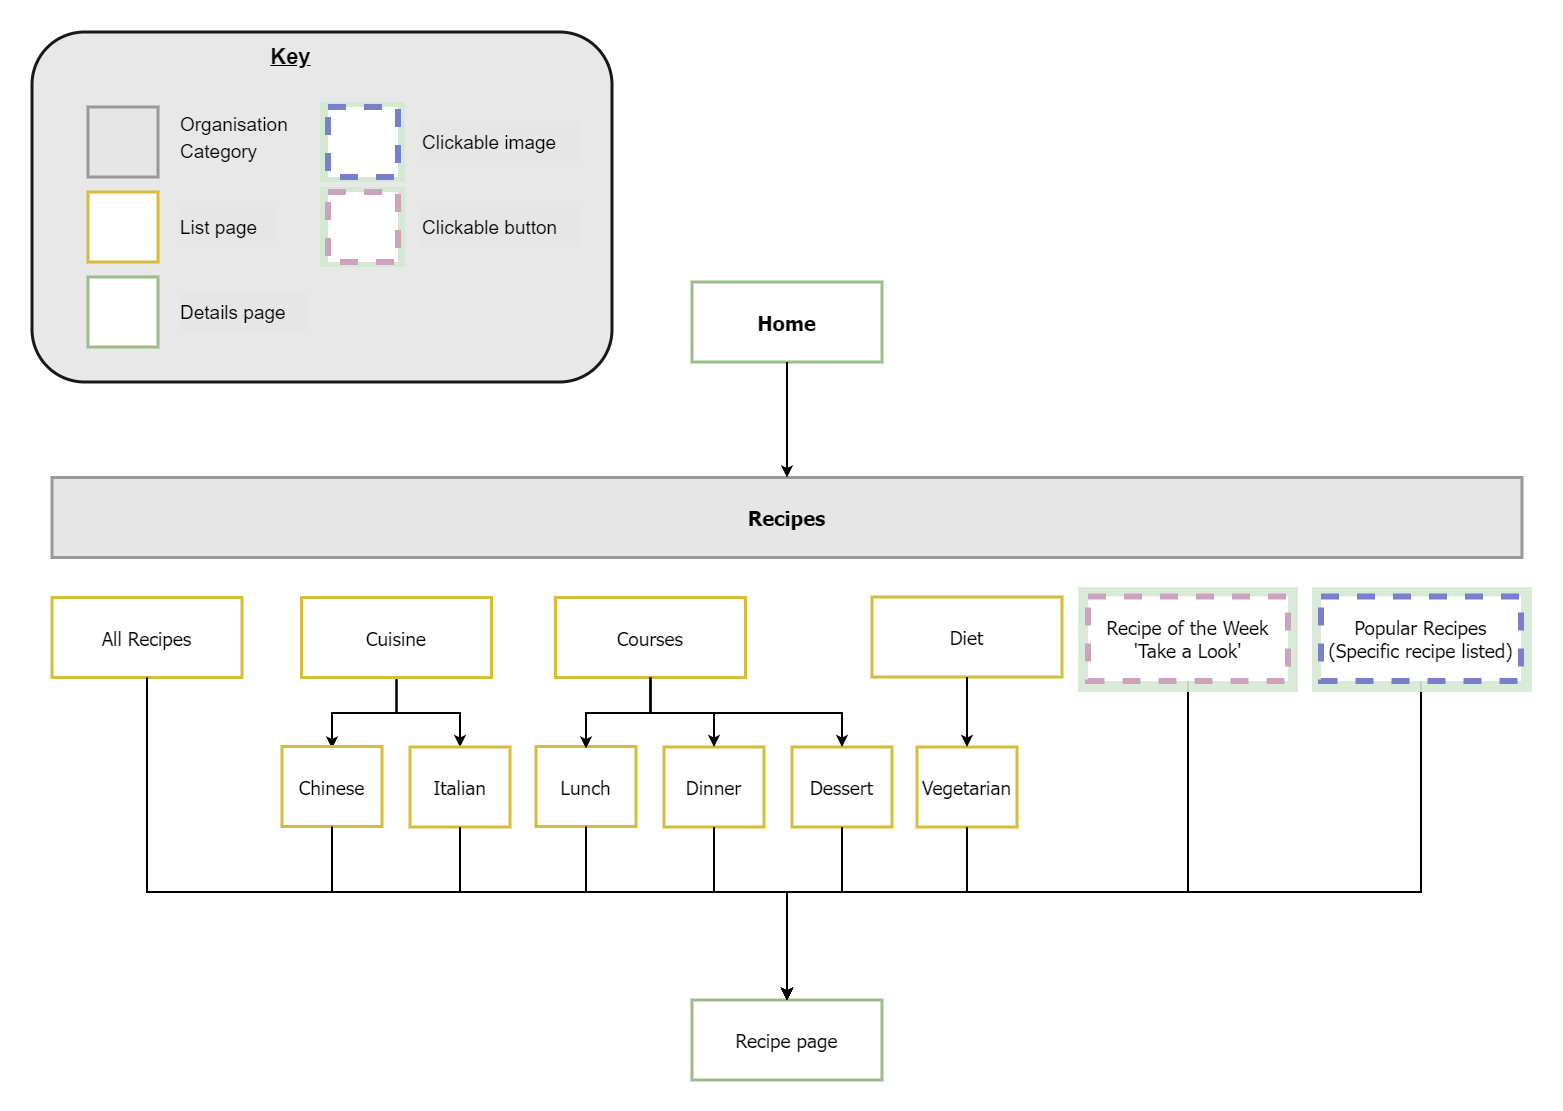

The diagram above was exported from draw.io. Its source (the exported page's mxGraphModel, read from the mxfile embedded in the PNG):
<mxGraphModel dx="4086.5" dy="2313.5" grid="1" gridSize="10" guides="1" tooltips="1" connect="1" arrows="1" fold="1" page="1" pageScale="1.5" pageWidth="1169" pageHeight="827" background="none" math="0" shadow="0">
  <root>
    <mxCell id="0" />
    <mxCell id="1" parent="0" />
    <mxCell id="2" value="Home" style="rounded=0;fillColor=#FFFFFF;gradientColor=none;strokeColor=#9CBD8B;fontColor=#000000;fontStyle=1;fontFamily=Tahoma;fontSize=20;strokeWidth=3;" parent="1" vertex="1">
      <mxGeometry x="400" y="80" width="190" height="80" as="geometry" />
    </mxCell>
    <mxCell id="13" value="Recipes" style="rounded=0;fillColor=#E6E6E6;gradientColor=none;strokeColor=#999999;fontColor=#000000;fontStyle=1;fontFamily=Tahoma;fontSize=20;strokeWidth=3;" parent="1" vertex="1">
      <mxGeometry x="-240" y="275.5" width="1470" height="80" as="geometry" />
    </mxCell>
    <mxCell id="61" value="" style="edgeStyle=elbowEdgeStyle;elbow=vertical;strokeWidth=2;rounded=0;entryX=0.5;entryY=0;entryDx=0;entryDy=0;" parent="1" source="2" target="13" edge="1">
      <mxGeometry x="-23" y="135.5" width="100" height="100" as="geometry">
        <mxPoint x="-23" y="235.5" as="sourcePoint" />
        <mxPoint x="690" y="210" as="targetPoint" />
        <Array as="points">
          <mxPoint x="870" y="200" />
        </Array>
      </mxGeometry>
    </mxCell>
    <mxCell id="CCxIDJ3FNQZhyjp9CgOJ-184" value="Courses" style="rounded=0;fillColor=#FFFFFF;gradientColor=none;strokeColor=#D6BC38;fontColor=#000000;fontStyle=0;fontFamily=Tahoma;fontSize=19;strokeWidth=3;" parent="1" vertex="1">
      <mxGeometry x="263.4999999999998" y="395.5" width="190" height="80" as="geometry" />
    </mxCell>
    <mxCell id="CCxIDJ3FNQZhyjp9CgOJ-193" value="Lunch" style="rounded=0;fillColor=#FFFFFF;gradientColor=none;strokeColor=#D6BC38;fontColor=#000000;fontStyle=0;fontFamily=Tahoma;fontSize=19;strokeWidth=3;" parent="1" vertex="1">
      <mxGeometry x="244" y="544.5" width="100" height="80" as="geometry" />
    </mxCell>
    <mxCell id="CCxIDJ3FNQZhyjp9CgOJ-194" value="Dinner" style="rounded=0;fillColor=#FFFFFF;gradientColor=none;strokeColor=#D6BC38;fontColor=#000000;fontStyle=0;fontFamily=Tahoma;fontSize=19;strokeWidth=3;" parent="1" vertex="1">
      <mxGeometry x="372" y="545" width="100" height="80" as="geometry" />
    </mxCell>
    <mxCell id="CCxIDJ3FNQZhyjp9CgOJ-195" value="Dessert" style="rounded=0;fillColor=#FFFFFF;gradientColor=none;strokeColor=#D6BC38;fontColor=#000000;fontStyle=0;fontFamily=Tahoma;fontSize=19;strokeWidth=3;" parent="1" vertex="1">
      <mxGeometry x="500" y="545" width="100" height="80" as="geometry" />
    </mxCell>
    <mxCell id="CCxIDJ3FNQZhyjp9CgOJ-199" value="" style="edgeStyle=elbowEdgeStyle;elbow=vertical;strokeWidth=2;rounded=0;exitX=0.5;exitY=1;exitDx=0;exitDy=0;entryX=0.5;entryY=0;entryDx=0;entryDy=0;" parent="1" edge="1">
      <mxGeometry x="261" y="157.5" width="100" height="100" as="geometry">
        <mxPoint x="358.5" y="477.5" as="sourcePoint" />
        <mxPoint x="294" y="546.5" as="targetPoint" />
        <Array as="points">
          <mxPoint x="330" y="511" />
        </Array>
      </mxGeometry>
    </mxCell>
    <mxCell id="CCxIDJ3FNQZhyjp9CgOJ-200" value="" style="edgeStyle=elbowEdgeStyle;elbow=vertical;strokeWidth=2;rounded=0;entryX=0.5;entryY=0;entryDx=0;entryDy=0;exitX=0.5;exitY=1;exitDx=0;exitDy=0;" parent="1" source="CCxIDJ3FNQZhyjp9CgOJ-184" target="CCxIDJ3FNQZhyjp9CgOJ-194" edge="1">
      <mxGeometry x="271" y="165.5" width="100" height="100" as="geometry">
        <mxPoint x="354" y="470" as="sourcePoint" />
        <mxPoint x="304.00000000000045" y="522.5" as="targetPoint" />
      </mxGeometry>
    </mxCell>
    <mxCell id="CCxIDJ3FNQZhyjp9CgOJ-201" value="" style="edgeStyle=elbowEdgeStyle;elbow=vertical;strokeWidth=2;rounded=0;entryX=0.5;entryY=0;entryDx=0;entryDy=0;exitX=0.5;exitY=1;exitDx=0;exitDy=0;" parent="1" source="CCxIDJ3FNQZhyjp9CgOJ-184" target="CCxIDJ3FNQZhyjp9CgOJ-195" edge="1">
      <mxGeometry x="281" y="175.5" width="100" height="100" as="geometry">
        <mxPoint x="368.5" y="470" as="sourcePoint" />
        <mxPoint x="432" y="523" as="targetPoint" />
      </mxGeometry>
    </mxCell>
    <mxCell id="CCxIDJ3FNQZhyjp9CgOJ-202" value="Diet" style="rounded=0;fillColor=#FFFFFF;gradientColor=none;strokeColor=#D6BC38;fontColor=#000000;fontStyle=0;fontFamily=Tahoma;fontSize=19;strokeWidth=3;" parent="1" vertex="1">
      <mxGeometry x="579.9999999999998" y="395" width="190" height="80" as="geometry" />
    </mxCell>
    <mxCell id="CCxIDJ3FNQZhyjp9CgOJ-203" value="Vegetarian" style="rounded=0;fillColor=#FFFFFF;gradientColor=none;strokeColor=#D6BC38;fontColor=#000000;fontStyle=0;fontFamily=Tahoma;fontSize=19;strokeWidth=3;" parent="1" vertex="1">
      <mxGeometry x="625" y="545" width="100" height="80" as="geometry" />
    </mxCell>
    <mxCell id="CCxIDJ3FNQZhyjp9CgOJ-204" value="" style="edgeStyle=elbowEdgeStyle;elbow=vertical;strokeWidth=2;rounded=0;entryX=0.5;entryY=0;entryDx=0;entryDy=0;exitX=0.5;exitY=1;exitDx=0;exitDy=0;" parent="1" source="CCxIDJ3FNQZhyjp9CgOJ-202" target="CCxIDJ3FNQZhyjp9CgOJ-203" edge="1">
      <mxGeometry x="27" y="185.5" width="100" height="100" as="geometry">
        <mxPoint x="104.5" y="485.5" as="sourcePoint" />
        <mxPoint x="295.99999999999955" y="523" as="targetPoint" />
      </mxGeometry>
    </mxCell>
    <mxCell id="CCxIDJ3FNQZhyjp9CgOJ-209" value="Recipe page" style="rounded=0;fillColor=#FFFFFF;gradientColor=none;strokeColor=#9CBD8B;fontColor=#000000;fontStyle=0;fontFamily=Tahoma;fontSize=19;strokeWidth=3;" parent="1" vertex="1">
      <mxGeometry x="400" y="798" width="190" height="80" as="geometry" />
    </mxCell>
    <mxCell id="CCxIDJ3FNQZhyjp9CgOJ-210" value="" style="edgeStyle=elbowEdgeStyle;elbow=vertical;strokeWidth=2;rounded=0;entryX=0.5;entryY=0;entryDx=0;entryDy=0;exitX=0.5;exitY=1;exitDx=0;exitDy=0;" parent="1" source="CCxIDJ3FNQZhyjp9CgOJ-203" target="CCxIDJ3FNQZhyjp9CgOJ-209" edge="1">
      <mxGeometry x="37" y="213.5" width="100" height="100" as="geometry">
        <mxPoint x="685" y="503" as="sourcePoint" />
        <mxPoint x="685" y="541" as="targetPoint" />
        <Array as="points">
          <mxPoint x="580" y="690" />
        </Array>
      </mxGeometry>
    </mxCell>
    <mxCell id="CCxIDJ3FNQZhyjp9CgOJ-213" value="" style="edgeStyle=elbowEdgeStyle;elbow=vertical;strokeWidth=2;rounded=0;entryX=0.5;entryY=0;entryDx=0;entryDy=0;exitX=0.5;exitY=1;exitDx=0;exitDy=0;" parent="1" source="CCxIDJ3FNQZhyjp9CgOJ-195" target="CCxIDJ3FNQZhyjp9CgOJ-209" edge="1">
      <mxGeometry x="47" y="223.5" width="100" height="100" as="geometry">
        <mxPoint x="685" y="621" as="sourcePoint" />
        <mxPoint x="454" y="708" as="targetPoint" />
        <Array as="points">
          <mxPoint x="520" y="690" />
        </Array>
      </mxGeometry>
    </mxCell>
    <mxCell id="CCxIDJ3FNQZhyjp9CgOJ-214" value="" style="edgeStyle=elbowEdgeStyle;elbow=vertical;strokeWidth=2;rounded=0;entryX=0.5;entryY=0;entryDx=0;entryDy=0;exitX=0.5;exitY=1;exitDx=0;exitDy=0;" parent="1" source="CCxIDJ3FNQZhyjp9CgOJ-194" target="CCxIDJ3FNQZhyjp9CgOJ-209" edge="1">
      <mxGeometry x="57" y="233.5" width="100" height="100" as="geometry">
        <mxPoint x="560" y="621" as="sourcePoint" />
        <mxPoint x="454" y="708" as="targetPoint" />
        <Array as="points">
          <mxPoint x="450" y="690" />
        </Array>
      </mxGeometry>
    </mxCell>
    <mxCell id="CCxIDJ3FNQZhyjp9CgOJ-215" value="" style="edgeStyle=elbowEdgeStyle;elbow=vertical;strokeWidth=2;rounded=0;entryX=0.5;entryY=0;entryDx=0;entryDy=0;exitX=0.5;exitY=1;exitDx=0;exitDy=0;" parent="1" source="CCxIDJ3FNQZhyjp9CgOJ-193" target="CCxIDJ3FNQZhyjp9CgOJ-209" edge="1">
      <mxGeometry x="67" y="243.5" width="100" height="100" as="geometry">
        <mxPoint x="432.0000000000002" y="621" as="sourcePoint" />
        <mxPoint x="454" y="708" as="targetPoint" />
        <Array as="points">
          <mxPoint x="390" y="690" />
        </Array>
      </mxGeometry>
    </mxCell>
    <mxCell id="CCxIDJ3FNQZhyjp9CgOJ-217" value="All Recipes" style="rounded=0;fillColor=#FFFFFF;gradientColor=none;strokeColor=#D6BC38;fontColor=#000000;fontStyle=0;fontFamily=Tahoma;fontSize=19;strokeWidth=3;" parent="1" vertex="1">
      <mxGeometry x="-240.00000000000023" y="395.5" width="190" height="80" as="geometry" />
    </mxCell>
    <mxCell id="CCxIDJ3FNQZhyjp9CgOJ-218" value="" style="edgeStyle=elbowEdgeStyle;elbow=vertical;strokeWidth=2;rounded=0;entryX=0.5;entryY=0;entryDx=0;entryDy=0;exitX=0.5;exitY=1;exitDx=0;exitDy=0;" parent="1" source="CCxIDJ3FNQZhyjp9CgOJ-217" target="CCxIDJ3FNQZhyjp9CgOJ-209" edge="1">
      <mxGeometry x="-178" y="288.5" width="100" height="100" as="geometry">
        <mxPoint x="-269.99999999999955" y="518.5" as="sourcePoint" />
        <mxPoint x="190" y="770" as="targetPoint" />
        <Array as="points">
          <mxPoint x="330" y="690" />
        </Array>
      </mxGeometry>
    </mxCell>
    <mxCell id="ZIr-zN81BOs1yNApC2no-63" value="" style="edgeStyle=elbowEdgeStyle;elbow=vertical;strokeWidth=2;rounded=0;entryX=0.5;entryY=0;entryDx=0;entryDy=0;exitX=0.5;exitY=1;exitDx=0;exitDy=0;" parent="1" source="ZIr-zN81BOs1yNApC2no-65" target="ZIr-zN81BOs1yNApC2no-66" edge="1">
      <mxGeometry x="17" y="165.5" width="100" height="100" as="geometry">
        <mxPoint x="100" y="470" as="sourcePoint" />
        <mxPoint x="50.000000000000455" y="522.5" as="targetPoint" />
      </mxGeometry>
    </mxCell>
    <mxCell id="ZIr-zN81BOs1yNApC2no-64" value="" style="edgeStyle=elbowEdgeStyle;elbow=vertical;strokeWidth=2;rounded=0;exitX=0.5;exitY=1;exitDx=0;exitDy=0;entryX=0.5;entryY=0;entryDx=0;entryDy=0;" parent="1" edge="1">
      <mxGeometry x="7" y="157.5" width="100" height="100" as="geometry">
        <mxPoint x="104.5" y="477.5" as="sourcePoint" />
        <mxPoint x="40" y="546.5" as="targetPoint" />
      </mxGeometry>
    </mxCell>
    <mxCell id="ZIr-zN81BOs1yNApC2no-65" value="Cuisine" style="rounded=0;fillColor=#FFFFFF;gradientColor=none;strokeColor=#D6BC38;fontColor=#000000;fontStyle=0;fontFamily=Tahoma;fontSize=19;strokeWidth=3;" parent="1" vertex="1">
      <mxGeometry x="9.499999999999773" y="395.5" width="190" height="80" as="geometry" />
    </mxCell>
    <mxCell id="ZIr-zN81BOs1yNApC2no-66" value="Italian" style="rounded=0;fillColor=#FFFFFF;gradientColor=none;strokeColor=#D6BC38;fontColor=#000000;fontStyle=0;fontFamily=Tahoma;fontSize=19;strokeWidth=3;" parent="1" vertex="1">
      <mxGeometry x="118" y="545" width="100" height="80" as="geometry" />
    </mxCell>
    <mxCell id="ZIr-zN81BOs1yNApC2no-67" value="Chinese" style="rounded=0;fillColor=#FFFFFF;gradientColor=none;strokeColor=#D6BC38;fontColor=#000000;fontStyle=0;fontFamily=Tahoma;fontSize=19;strokeWidth=3;" parent="1" vertex="1">
      <mxGeometry x="-10" y="544.5" width="100" height="80" as="geometry" />
    </mxCell>
    <mxCell id="ZIr-zN81BOs1yNApC2no-68" value="" style="edgeStyle=elbowEdgeStyle;elbow=vertical;strokeWidth=2;rounded=0;exitX=0.5;exitY=1;exitDx=0;exitDy=0;entryX=0.5;entryY=0;entryDx=0;entryDy=0;" parent="1" source="ZIr-zN81BOs1yNApC2no-66" target="CCxIDJ3FNQZhyjp9CgOJ-209" edge="1">
      <mxGeometry x="-197" y="233.5" width="100" height="100" as="geometry">
        <mxPoint x="306" y="621" as="sourcePoint" />
        <mxPoint x="168" y="800" as="targetPoint" />
        <Array as="points">
          <mxPoint x="380" y="690" />
        </Array>
      </mxGeometry>
    </mxCell>
    <mxCell id="ZIr-zN81BOs1yNApC2no-69" value="" style="edgeStyle=elbowEdgeStyle;elbow=vertical;strokeWidth=2;rounded=0;entryX=0.5;entryY=0;entryDx=0;entryDy=0;exitX=0.5;exitY=1;exitDx=0;exitDy=0;" parent="1" source="ZIr-zN81BOs1yNApC2no-67" target="CCxIDJ3FNQZhyjp9CgOJ-209" edge="1">
      <mxGeometry x="-187" y="243.5" width="100" height="100" as="geometry">
        <mxPoint x="178.00000000000023" y="621" as="sourcePoint" />
        <mxPoint x="101" y="770" as="targetPoint" />
        <Array as="points">
          <mxPoint x="390" y="690" />
        </Array>
      </mxGeometry>
    </mxCell>
    <mxCell id="ZIr-zN81BOs1yNApC2no-70" value="" style="edgeStyle=elbowEdgeStyle;elbow=vertical;strokeWidth=2;rounded=0;entryX=0.5;entryY=0;entryDx=0;entryDy=0;exitX=0.5;exitY=1;exitDx=0;exitDy=0;" parent="1" source="ZIr-zN81BOs1yNApC2no-71" target="CCxIDJ3FNQZhyjp9CgOJ-209" edge="1">
      <mxGeometry x="252" y="186" width="100" height="100" as="geometry">
        <mxPoint x="329.5" y="486" as="sourcePoint" />
        <mxPoint x="900" y="531.5" as="targetPoint" />
        <Array as="points">
          <mxPoint x="640" y="690" />
        </Array>
      </mxGeometry>
    </mxCell>
    <mxCell id="ZIr-zN81BOs1yNApC2no-74" value="" style="edgeStyle=elbowEdgeStyle;elbow=vertical;strokeWidth=2;rounded=0;entryX=0.5;entryY=0;entryDx=0;entryDy=0;exitX=0.5;exitY=1;exitDx=0;exitDy=0;" parent="1" source="ZIr-zN81BOs1yNApC2no-75" target="CCxIDJ3FNQZhyjp9CgOJ-209" edge="1">
      <mxGeometry x="477" y="186" width="100" height="100" as="geometry">
        <mxPoint x="554.5" y="486" as="sourcePoint" />
        <mxPoint x="580" y="770" as="targetPoint" />
        <Array as="points">
          <mxPoint x="865" y="690" />
        </Array>
      </mxGeometry>
    </mxCell>
    <mxCell id="ZIr-zN81BOs1yNApC2no-100" value="" style="group" parent="1" connectable="0" vertex="1">
      <mxGeometry x="1020" y="385" width="220" height="105" as="geometry" />
    </mxCell>
    <mxCell id="ZIr-zN81BOs1yNApC2no-78" value="" style="rounded=0;whiteSpace=wrap;html=1;strokeColor=none;strokeWidth=3;fontSize=19;fontColor=#000000;fillColor=#D5E8D4;opacity=90;" parent="ZIr-zN81BOs1yNApC2no-100" vertex="1">
      <mxGeometry width="220" height="105" as="geometry" />
    </mxCell>
    <mxCell id="ZIr-zN81BOs1yNApC2no-75" value="Popular Recipes&#10;(Specific recipe listed)" style="rounded=0;fillColor=#FFFFFF;gradientColor=none;strokeColor=#797FCD;fontColor=#000000;fontStyle=0;fontFamily=Tahoma;fontSize=19;strokeWidth=6;dashed=1;" parent="ZIr-zN81BOs1yNApC2no-100" vertex="1">
      <mxGeometry x="9" y="9.5" width="200" height="84.5" as="geometry" />
    </mxCell>
    <mxCell id="ZIr-zN81BOs1yNApC2no-101" value="" style="group" parent="1" connectable="0" vertex="1">
      <mxGeometry x="786" y="385" width="220" height="105" as="geometry" />
    </mxCell>
    <mxCell id="ZIr-zN81BOs1yNApC2no-77" value="" style="rounded=0;whiteSpace=wrap;html=1;strokeColor=none;strokeWidth=3;fontSize=19;fontColor=#000000;fillColor=#D5E8D4;opacity=90;" parent="ZIr-zN81BOs1yNApC2no-101" vertex="1">
      <mxGeometry width="220" height="105" as="geometry" />
    </mxCell>
    <mxCell id="ZIr-zN81BOs1yNApC2no-71" value="Recipe of the Week&#10;'Take a Look'" style="rounded=0;fillColor=#FFFFFF;gradientColor=none;strokeColor=#CDA2BE;fontColor=#000000;fontStyle=0;fontFamily=Tahoma;fontSize=19;strokeWidth=6;dashed=1;" parent="ZIr-zN81BOs1yNApC2no-101" vertex="1">
      <mxGeometry x="9.999999999999773" y="9.5" width="200" height="84.5" as="geometry" />
    </mxCell>
    <mxCell id="petluqoNThAETD_Nws3_-62" value="" style="group" vertex="1" connectable="0" parent="1">
      <mxGeometry x="-260" y="-170" width="580" height="350" as="geometry" />
    </mxCell>
    <mxCell id="CCxIDJ3FNQZhyjp9CgOJ-241" value="" style="rounded=1;whiteSpace=wrap;html=1;strokeColor=#000000;strokeWidth=3;fontSize=19;fontColor=#000000;fillColor=#E6E6E6;opacity=90;container=0;" parent="petluqoNThAETD_Nws3_-62" vertex="1">
      <mxGeometry width="580" height="350" as="geometry" />
    </mxCell>
    <mxCell id="CCxIDJ3FNQZhyjp9CgOJ-227" value="" style="rounded=0;fillColor=#E6E6E6;gradientColor=none;strokeColor=#999999;fontColor=#000000;fontStyle=1;fontFamily=Tahoma;fontSize=20;strokeWidth=3;container=0;" parent="petluqoNThAETD_Nws3_-62" vertex="1">
      <mxGeometry x="56" y="75" width="70" height="70" as="geometry" />
    </mxCell>
    <mxCell id="CCxIDJ3FNQZhyjp9CgOJ-228" value="&lt;b&gt;&lt;u&gt;&lt;font style=&quot;font-size: 22px;&quot;&gt;Key&lt;/font&gt;&lt;/u&gt;&lt;/b&gt;" style="text;html=1;align=center;verticalAlign=middle;resizable=0;points=[];autosize=1;strokeColor=none;fillColor=none;fontSize=19;fontColor=#000000;container=0;" parent="petluqoNThAETD_Nws3_-62" vertex="1">
      <mxGeometry x="228" y="5" width="60" height="40" as="geometry" />
    </mxCell>
    <mxCell id="CCxIDJ3FNQZhyjp9CgOJ-229" value="&lt;font style=&quot;font-size: 19px;&quot;&gt;Organisation&lt;br&gt;Category&lt;/font&gt;" style="text;html=1;align=left;verticalAlign=middle;resizable=0;points=[];autosize=1;strokeColor=none;fillColor=none;fontSize=22;fontColor=#000000;container=0;" parent="petluqoNThAETD_Nws3_-62" vertex="1">
      <mxGeometry x="146" y="70" width="130" height="70" as="geometry" />
    </mxCell>
    <mxCell id="CCxIDJ3FNQZhyjp9CgOJ-230" value="" style="rounded=0;fillColor=#FFFFFF;gradientColor=none;strokeColor=#D6BC38;fontColor=#000000;fontStyle=1;fontFamily=Tahoma;fontSize=20;strokeWidth=3;container=0;" parent="petluqoNThAETD_Nws3_-62" vertex="1">
      <mxGeometry x="56" y="160" width="70" height="70" as="geometry" />
    </mxCell>
    <mxCell id="CCxIDJ3FNQZhyjp9CgOJ-231" value="&lt;font style=&quot;font-size: 19px;&quot;&gt;List page&lt;/font&gt;" style="text;html=1;align=left;verticalAlign=middle;resizable=0;points=[];autosize=1;strokeColor=none;fillColor=#E6E6E6;fontSize=22;fontColor=#000000;container=0;" parent="petluqoNThAETD_Nws3_-62" vertex="1">
      <mxGeometry x="146" y="175" width="100" height="40" as="geometry" />
    </mxCell>
    <mxCell id="CCxIDJ3FNQZhyjp9CgOJ-232" value="" style="rounded=0;fillColor=#FFFFFF;gradientColor=none;strokeColor=#9CBD8B;fontColor=#000000;fontStyle=1;fontFamily=Tahoma;fontSize=20;strokeWidth=3;container=0;" parent="petluqoNThAETD_Nws3_-62" vertex="1">
      <mxGeometry x="56" y="245" width="70" height="70" as="geometry" />
    </mxCell>
    <mxCell id="CCxIDJ3FNQZhyjp9CgOJ-233" value="&lt;font style=&quot;font-size: 19px;&quot;&gt;Details page&lt;/font&gt;" style="text;html=1;align=left;verticalAlign=middle;resizable=0;points=[];autosize=1;strokeColor=none;fillColor=#E6E6E6;fontSize=22;fontColor=#000000;container=0;" parent="petluqoNThAETD_Nws3_-62" vertex="1">
      <mxGeometry x="146" y="260" width="130" height="40" as="geometry" />
    </mxCell>
    <mxCell id="ZIr-zN81BOs1yNApC2no-86" value="" style="rounded=0;whiteSpace=wrap;html=1;strokeColor=none;strokeWidth=3;fontSize=19;fontColor=#000000;fillColor=#D5E8D4;container=0;" parent="petluqoNThAETD_Nws3_-62" vertex="1">
      <mxGeometry x="288" y="155" width="85" height="80" as="geometry" />
    </mxCell>
    <mxCell id="ZIr-zN81BOs1yNApC2no-83" value="" style="rounded=0;fillColor=#FFFFFF;gradientColor=none;strokeColor=#CDA2BE;fontColor=#000000;fontStyle=1;fontFamily=Tahoma;fontSize=20;strokeWidth=6;dashed=1;container=0;" parent="petluqoNThAETD_Nws3_-62" vertex="1">
      <mxGeometry x="296" y="160" width="70" height="70" as="geometry" />
    </mxCell>
    <mxCell id="ZIr-zN81BOs1yNApC2no-84" value="&lt;font style=&quot;font-size: 19px;&quot;&gt;Clickable button&lt;/font&gt;" style="text;html=1;align=left;verticalAlign=middle;resizable=0;points=[];autosize=1;strokeColor=none;fillColor=#E6E6E6;fontSize=22;fontColor=#000000;container=0;" parent="petluqoNThAETD_Nws3_-62" vertex="1">
      <mxGeometry x="388" y="175" width="160" height="40" as="geometry" />
    </mxCell>
    <mxCell id="ZIr-zN81BOs1yNApC2no-94" value="" style="rounded=0;whiteSpace=wrap;html=1;strokeColor=none;strokeWidth=3;fontSize=19;fontColor=#000000;fillColor=#D5E8D4;container=0;" parent="petluqoNThAETD_Nws3_-62" vertex="1">
      <mxGeometry x="288" y="70" width="85" height="80" as="geometry" />
    </mxCell>
    <mxCell id="ZIr-zN81BOs1yNApC2no-95" value="" style="rounded=0;fillColor=#FFFFFF;gradientColor=none;strokeColor=#797FCD;fontColor=#000000;fontStyle=1;fontFamily=Tahoma;fontSize=20;strokeWidth=6;dashed=1;container=0;" parent="petluqoNThAETD_Nws3_-62" vertex="1">
      <mxGeometry x="296" y="75" width="70" height="70" as="geometry" />
    </mxCell>
    <mxCell id="ZIr-zN81BOs1yNApC2no-96" value="&lt;font style=&quot;font-size: 19px;&quot;&gt;Clickable image&lt;/font&gt;" style="text;html=1;align=left;verticalAlign=middle;resizable=0;points=[];autosize=1;strokeColor=none;fillColor=#E6E6E6;fontSize=22;fontColor=#000000;container=0;" parent="petluqoNThAETD_Nws3_-62" vertex="1">
      <mxGeometry x="388" y="90" width="160" height="40" as="geometry" />
    </mxCell>
    <mxCell id="petluqoNThAETD_Nws3_-61" style="edgeStyle=orthogonalEdgeStyle;rounded=0;orthogonalLoop=1;jettySize=auto;html=1;exitX=0.5;exitY=1;exitDx=0;exitDy=0;" edge="1" parent="petluqoNThAETD_Nws3_-62" source="CCxIDJ3FNQZhyjp9CgOJ-241" target="CCxIDJ3FNQZhyjp9CgOJ-241">
      <mxGeometry relative="1" as="geometry" />
    </mxCell>
  </root>
</mxGraphModel>